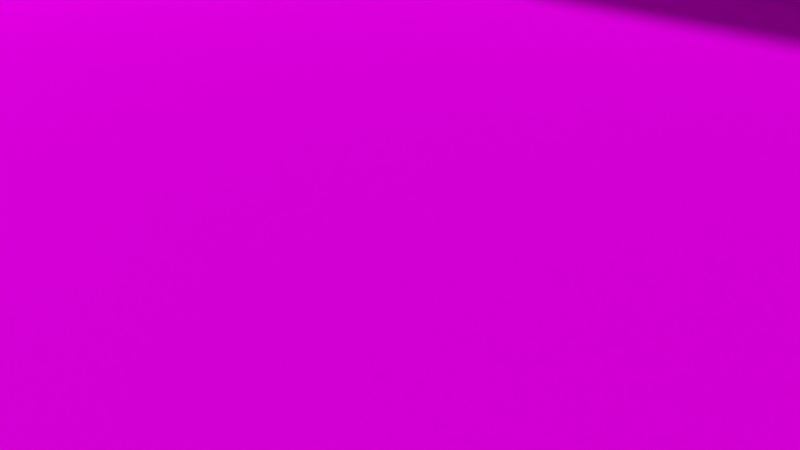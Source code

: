 # Source: bo-120.blend  (saved by Blender 2.77.0; exported with 4.5.12 LTS)
import bpy
from mathutils import Matrix  # noqa: F401  (used for matrix-valued properties, if any)

bpy.ops.wm.read_factory_settings(use_empty=True)
scene = bpy.context.scene
scene.name = 'Scene'

# ---- collections
col_collection_1 = bpy.data.collections.new('Collection 1'); scene.collection.children.link(col_collection_1)

# ---- images (referenced by path relative to the original .blend; pixels are not part of the script)
import os
ASSET_DIR = os.environ.get("B2B_ASSET_DIR", "")  # directory of the original .blend (textures are referenced by path, not embedded)
HERE = os.path.dirname(os.path.abspath(__file__))  # packed textures are extracted next to this script under _unpacked/

def load_image(name, relpath, width, height, colorspace="sRGB"):
    """Load a texture the original file referenced (path relative to the .blend, or extracted next to this script)."""
    p = next((c for c in (os.path.join(HERE, relpath), os.path.join(ASSET_DIR, relpath)) if relpath and os.path.exists(c)), "")
    if p:
        img = bpy.data.images.load(p, check_existing=True)
        img.name = name
    else:  # same state as the original file: an image datablock whose file is absent (Cycles renders it pink)
        img = bpy.data.images.new(name, width, height)
        img.source = "FILE"
        img.filepath = "//" + (relpath or name)
    img.colorspace_settings.name = colorspace
    return img
img_floor_jpg = load_image('floor.jpg', 'floor.jpg', 1024, 1024, 'sRGB')
img_wall_jpg = load_image('wall.jpg', 'wall.jpg', 1024, 1024, 'sRGB')

# ---- materials (node trees are filled in below, after node groups)
mat_floor = bpy.data.materials.new('Floor')
mat_floor.alpha_threshold = 0.0
mat_floor.roughness = 0.5
mat_walls = bpy.data.materials.new('Walls')
mat_walls.alpha_threshold = 0.0
mat_walls.roughness = 0.5

# ---- material node trees
mat_floor.use_nodes = True; mat_floor.node_tree.nodes.clear()
_N = mat_floor.node_tree.nodes; _L = mat_floor.node_tree.links
n0 = _N.new('ShaderNodeOutputMaterial'); n0.name = 'Material Output'; n0.location = (300, 300)
n1 = _N.new('ShaderNodeBsdfDiffuse'); n1.name = 'Diffuse BSDF'; n1.location = (10, 300)
n2 = _N.new('ShaderNodeTexImage'); n2.name = 'Image Texture'; n2.location = (-180, 300)
n2.width = 140
n2.image = img_floor_jpg
_L.new(n1.outputs[0], n0.inputs[0])
_L.new(n2.outputs[0], n1.inputs[0])
n0.is_active_output = True
mat_walls.use_nodes = True; mat_walls.node_tree.nodes.clear()
_N = mat_walls.node_tree.nodes; _L = mat_walls.node_tree.links
n0 = _N.new('ShaderNodeOutputMaterial'); n0.name = 'Material Output'; n0.location = (300, 300)
n1 = _N.new('ShaderNodeBsdfDiffuse'); n1.name = 'Diffuse BSDF'; n1.location = (10, 300)
n2 = _N.new('ShaderNodeTexImage'); n2.name = 'Image Texture'; n2.location = (-180, 300)
n2.width = 140
n2.image = img_wall_jpg
_L.new(n1.outputs[0], n0.inputs[0])
_L.new(n2.outputs[0], n1.inputs[0])
n0.is_active_output = True

# ---- world
world_world = bpy.data.worlds.new('World'); scene.world = world_world
world_world.color = (0.05088, 0.05088, 0.05088)
world_world.use_sun_shadow = False
world_world.sun_shadow_jitter_overblur = 0.0
world_world.cycles.sampling_method = 'MANUAL'

# ---- cameras
cam_camera = bpy.data.cameras.new('Camera')
cam_camera.clip_end = 100.0
cam_camera.lens = 35.0
cam_camera.sensor_width = 32.0
cam_camera.sensor_height = 18.0
cam_camera.ortho_scale = 7.314
cam_camera.dof.focus_distance = 0.0

# ---- lights
light_lamp = bpy.data.lights.new('Lamp', 'SUN')
light_lamp.transmission_factor = 0.0
light_lamp.cutoff_distance = 30.0
light_lamp.angle = 0.09992
light_lamp.energy = 2.0
light_lamp.shadow_buffer_clip_start = 1.001
light_lamp.shadow_soft_size = 0.05
light_lamp.shadow_cascade_max_distance = 1000.0
light_lamp.cycles.max_bounces = 128

# ---- meshes
me_plane = bpy.data.meshes.new('Plane')
me_plane.from_pydata([(-1.0, -1.0, 0.0), (1.0, -1.0, 0.0), (-1.0, 1.0, 0.0), (1.0, 1.0, 0.0), (-0.3846, -1.0, 0.0), (0.3077, -1.0, 0.0), (1.0, -1.889, 0.0), (-0.3846, -1.889, 0.0), (0.3077, -1.889, 0.0), (-1.0, -1.0, 16.0), (1.0, -1.0, 16.0), (-1.0, 1.0, 16.0), (1.0, 1.0, 16.0), (-0.3846, -1.0, 16.0), (0.3077, -1.0, 16.0), (1.0, -1.889, 16.0), (-0.3846, -1.889, 16.0), (0.3077, -1.889, 16.0), (-1.0, -0.4444, 0.0), (-1.0, -0.7778, 0.0), (-1.0, -0.7778, 14.0), (-1.0, -0.4444, 14.0), (0.3846, -1.0, 0.0), (0.6154, -1.0, 0.0), (0.6154, -1.0, 14.0), (0.3846, -1.0, 14.0), (-5.96e-08, -1.0, 0.0), (0.2308, -1.0, 0.0), (0.2308, -1.0, 14.0), (-6.706e-08, -1.0, 14.0), (-0.9231, 1.0, 0.001672), (-0.6923, 1.0, 0.001668), (-0.6923, 1.0, 14.0), (-0.9231, 1.0, 14.0), (-1.0, 1.0, 16.0), (-1.0, 1.444, 16.0), (-1.0, 1.0, 0.001672), (-1.0, 1.444, 0.001672), (-0.6154, 1.0, 0.001668), (-0.6154, 1.444, 0.001668), (-0.6154, 1.0, 16.0), (-0.6154, 1.444, 16.0)], [], [(4, 26, 27, 5, 22, 23, 1, 3, 2, 18, 19, 0), (4, 0, 9, 13), (7, 8, 5, 27, 26, 4), (5, 8, 6, 1, 23, 22), (1, 10, 12, 3), (4, 26, 29, 28, 27, 5, 14, 13), (14, 17, 8, 5), (3, 12, 11, 33, 32, 31), (7, 16, 17, 8), (1, 6, 15, 10), (2, 11, 9, 0, 19, 20, 21, 18), (4, 13, 16, 7), (8, 17, 15, 6), (5, 22, 25, 24, 23, 1, 10, 14), (11, 2, 3, 31, 30, 33), (31, 38, 39, 37, 36, 30), (37, 39, 41, 35), (36, 37, 35, 34), (39, 38, 40, 41)])
me_plane.polygons.foreach_set('material_index', [0, 1, 0, 0, 1, 1, 1, 1, 1, 1, 1, 1, 1, 1, 1, 0, 1, 1, 1])
_uv = me_plane.uv_layers.new(name='UVMap')
_uv.uv.foreach_set('vector', [-0.8253, -0.5535, 0.05822, -0.5535, 0.5884, -0.5535, 0.7651, -0.5535, 0.9418, -0.5535, 1.472, -0.5535, 2.355, -0.5535, 2.355, 3.239, -2.239, 3.239, -2.239, 0.5, -2.239, -0.1321, -2.239, -0.5535, 10.39, 1.184, 9.251, 1.184, 9.251, -0.1845, 10.39, -0.1845, -0.8253, -2.239, 0.7651, -2.239, 0.7651, -0.5535, 0.5884, -0.5535, 0.05822, -0.5535, -0.8253, -0.5535, 0.7651, -0.5535, 0.7651, -2.239, 2.355, -2.239, 2.355, -0.5535, 1.472, -0.5535, 0.9418, -0.5535, -10.22, 1.184, -10.22, -0.1845, -6.527, -0.1845, -6.527, 1.184, 3.413, 1.184, 2.703, 1.184, 2.703, -0.01337, 2.277, -0.01338, 2.277, 1.184, 2.135, 1.184, 2.135, -0.1845, 3.413, -0.1845, 5.969, -0.1845, 7.61, -0.1845, 7.61, 1.184, 5.969, 1.184, -6.527, 1.184, -6.527, -0.1845, -2.835, -0.1845, -2.977, -0.01352, -3.403, -0.01352, -3.403, 1.184, 3.413, 1.184, 3.413, -0.1845, 4.691, -0.1845, 4.691, 1.184, -10.22, 1.184, -11.86, 1.184, -11.86, -0.1845, -10.22, -0.1845, 0.8574, -0.1845, 0.8574, 1.184, -2.835, 1.184, -2.835, -0.1845, -2.424, -0.1845, -2.424, 1.013, -1.809, 1.013, -1.809, -0.1845, 9.251, -0.1845, 9.251, 1.184, 7.61, 1.184, 7.61, -0.1845, 4.691, 1.184, 4.691, -0.1845, 5.969, -0.1845, 5.969, 1.184, 2.135, 1.184, 1.993, 1.184, 1.993, -0.01337, 1.567, -0.01337, 1.567, 1.184, 0.8574, 1.184, 0.8574, -0.1845, 2.135, -0.1845, -2.835, -0.1845, -2.835, 1.184, -6.527, 1.184, -3.403, 1.184, -2.977, 1.184, -2.977, -0.01352, 3.062, -2.239, 3.239, -2.239, 3.239, -1.396, 2.355, -1.396, 2.355, -2.239, 2.532, -2.239, 12.03, -0.1845, 12.74, -0.1845, 12.74, 1.184, 12.03, 1.184, 11.21, -0.1845, 12.03, -0.1845, 12.03, 1.184, 11.21, 1.184, 11.21, 1.184, 10.39, 1.184, 10.39, -0.1845, 11.21, -0.1845])
me_plane.materials.append(mat_floor)
me_plane.materials.append(mat_walls)
me_plane.use_remesh_preserve_volume = False
me_plane.use_remesh_preserve_attributes = False
me_plane.use_mirror_vertex_groups = False
me_plane.update()

# ---- objects
ob_plane = bpy.data.objects.new('Plane', me_plane)
ob_lamp = bpy.data.objects.new('Lamp', light_lamp)
ob_camera = bpy.data.objects.new('Camera', cam_camera)

# ---- transforms, parenting, visibility, modifiers, constraints
ob_plane.location = (0.0, 0.0, 0.0)
ob_plane.scale = (26.0, 18.0, 1.0)
ob_plane.lineart.crease_threshold = 0.0
_m = ob_plane.modifiers.new('Solidify', 'SOLIDIFY')
_m.thickness = 0.005
_m.nonmanifold_thickness_mode = 'FIXED'
_m.nonmanifold_merge_threshold = 0.0003
ob_lamp.location = (4.076, 1.005, 5.904)
ob_lamp.rotation_euler = (0.6503, 0.05522, 1.866)
ob_lamp.lock_rotations_4d = False
ob_lamp.empty_display_type = 'ARROWS'
ob_lamp.color = (0.0, 0.0, 0.0, 0.0)
ob_lamp.lineart.crease_threshold = 0.0
ob_camera.location = (7.481, -6.508, 5.344)
ob_camera.rotation_euler = (1.109, 0.01082, 0.8149)
ob_camera.lock_rotations_4d = False
ob_camera.empty_display_type = 'ARROWS'
ob_camera.color = (0.0, 0.0, 0.0, 0.0)
ob_camera.display_type = 'WIRE'
ob_camera.lineart.crease_threshold = 0.0

# ---- collection membership
col_collection_1.objects.link(ob_plane)
col_collection_1.objects.link(ob_lamp)
col_collection_1.objects.link(ob_camera)

# ---- scene / render settings (as saved in the file)
scene.camera = ob_camera
scene.frame_start = 1; scene.frame_end = 250; scene.frame_set(1)
scene.render.engine = 'CYCLES'
scene.render.resolution_percentage = 50
scene.render.dither_intensity = 0.0
scene.cycles.use_denoising = False
scene.cycles.samples = 128
scene.cycles.sampling_pattern = 'TABULATED_SOBOL'
scene.cycles.light_sampling_threshold = 0.0
scene.cycles.use_adaptive_sampling = False
scene.cycles.use_light_tree = False
scene.cycles.blur_glossy = 0.0
scene.cycles.sample_clamp_indirect = 0.0
scene.view_settings.view_transform = 'Standard'
bpy.context.view_layer.update()
